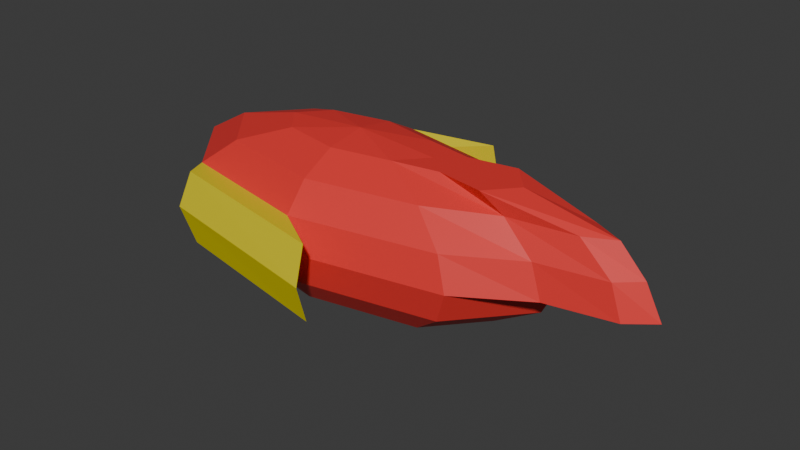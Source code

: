 # Source: fish_enemy_1.blend  (saved by Blender 4.1.23; exported with 4.5.12 LTS)
import bpy
from mathutils import Matrix  # noqa: F401  (used for matrix-valued properties, if any)

bpy.ops.wm.read_factory_settings(use_empty=True)
scene = bpy.context.scene
scene.name = 'Scene'

# ---- collections
col_collection = bpy.data.collections.new('Collection'); scene.collection.children.link(col_collection)

# ---- materials (node trees are filled in below, after node groups)
mat_material = bpy.data.materials.new('Material')
mat_material.alpha_threshold = 0.0
mat_material.use_transparent_shadow = False
mat_material.roughness = 0.5
mat_material.line_color = (0.0, 0.0, 0.0, 1.0)
mat_material_001 = bpy.data.materials.new('Material.001')
mat_material_001.use_transparent_shadow = False
mat_material_002 = bpy.data.materials.new('Material.002')
mat_material_002.use_transparent_shadow = False
mat_material_003 = bpy.data.materials.new('Material.003')
mat_material_003.use_transparent_shadow = False

# ---- material node trees
mat_material.use_nodes = True; mat_material.node_tree.nodes.clear()
_N = mat_material.node_tree.nodes; _L = mat_material.node_tree.links
n0 = _N.new('ShaderNodeOutputMaterial'); n0.name = 'Material Output'; n0.location = (300, 300)
n1 = _N.new('ShaderNodeBsdfPrincipled'); n1.name = 'Principled BSDF'; n1.location = (10, 300)
n1.inputs[0].default_value = (0.8008, 0.03826, 0.035, 1.0)
n1.inputs[3].default_value = 1.45
_L.new(n1.outputs[0], n0.inputs[0])
n0.is_active_output = True
mat_material_001.use_nodes = True; mat_material_001.node_tree.nodes.clear()
_N = mat_material_001.node_tree.nodes; _L = mat_material_001.node_tree.links
n0 = _N.new('ShaderNodeBsdfPrincipled'); n0.name = 'Principled BSDF'; n0.location = (10, 300)
n0.inputs[0].default_value = (1.0, 0.8199, 0.4864, 1.0)
n1 = _N.new('ShaderNodeOutputMaterial'); n1.name = 'Material Output'; n1.location = (300, 300)
_L.new(n0.outputs[0], n1.inputs[0])
n1.is_active_output = True
mat_material_002.use_nodes = True; mat_material_002.node_tree.nodes.clear()
_N = mat_material_002.node_tree.nodes; _L = mat_material_002.node_tree.links
n0 = _N.new('ShaderNodeBsdfPrincipled'); n0.name = 'Principled BSDF'; n0.location = (10, 300)
n0.inputs[0].default_value = (0.8524, 0.3885, 0.2565, 1.0)
n1 = _N.new('ShaderNodeOutputMaterial'); n1.name = 'Material Output'; n1.location = (300, 300)
_L.new(n0.outputs[0], n1.inputs[0])
n1.is_active_output = True
mat_material_003.use_nodes = True; mat_material_003.node_tree.nodes.clear()
_N = mat_material_003.node_tree.nodes; _L = mat_material_003.node_tree.links
n0 = _N.new('ShaderNodeBsdfPrincipled'); n0.name = 'Principled BSDF'; n0.location = (10, 300)
n0.inputs[0].default_value = (0.8535, 0.722, 0.002562, 1.0)
n1 = _N.new('ShaderNodeOutputMaterial'); n1.name = 'Material Output'; n1.location = (300, 300)
_L.new(n0.outputs[0], n1.inputs[0])
n1.is_active_output = True

# ---- world
world_world = bpy.data.worlds.new('World'); scene.world = world_world
world_world.use_nodes = True; world_world.node_tree.nodes.clear()
_N = world_world.node_tree.nodes; _L = world_world.node_tree.links
n0 = _N.new('ShaderNodeOutputWorld'); n0.name = 'World Output'; n0.location = (300, 300)
n1 = _N.new('ShaderNodeBackground'); n1.name = 'Background'; n1.location = (10, 300)
n1.inputs[0].default_value = (0.05088, 0.05088, 0.05088, 1.0)
_L.new(n1.outputs[0], n0.inputs[0])
n0.is_active_output = True
world_world.color = (0.05088, 0.05088, 0.05088)
world_world.use_sun_shadow = False
world_world.sun_shadow_jitter_overblur = 0.0

# ---- meshes
me_cube = bpy.data.meshes.new('Cube')
me_cube.from_pydata([(-0.1353, 0.06476, 0.1816), (-0.25, 0.1197, 0.14), (-0.3266, 0.1564, 0.0777), (-0.3536, 0.1692, 0.004205), (-0.3266, 0.1564, -0.06929), (-0.25, 0.1197, -0.1316), (-0.1353, 0.06476, -0.1732), (-0.1913, 3.904e-09, -0.1732), (-0.3536, 3.904e-09, -0.1316), (-0.4619, 3.904e-09, -0.06929), (-0.5, 3.904e-09, 0.004205), (-0.4619, 3.904e-09, 0.0777), (-0.3536, 3.904e-09, 0.14), (-0.1913, 3.904e-09, 0.1816), (-0.1353, -0.06476, 0.1816), (-0.25, -0.1197, 0.14), (-0.3266, -0.1564, 0.0777), (-0.3536, -0.1692, 0.004205), (-0.3266, -0.1564, -0.06929), (-0.25, -0.1197, -0.1316), (-0.1353, -0.06476, -0.1732), (0.0, -0.09159, -0.1732), (0.0, -0.1692, -0.1316), (0.0, -0.2211, -0.06929), (0.0, -0.2393, 0.004205), (0.0, -0.2211, 0.0777), (0.0, -0.1692, 0.14), (0.0, -0.09159, 0.1816), (0.0, 3.904e-09, 0.1963), (0.1353, -0.06476, 0.1816), (0.25, -0.1197, 0.14), (0.3266, -0.1564, 0.0777), (0.3536, -0.1692, 0.004205), (0.3266, -0.1564, -0.06929), (0.25, -0.1197, -0.1316), (0.1353, -0.06476, -0.1732), (0.0, 3.904e-09, -0.1878), (0.1913, 3.904e-09, -0.1732), (0.3536, 3.904e-09, -0.1316), (0.4619, 3.904e-09, -0.06929), (0.5, 3.904e-09, 0.004205), (0.1913, 3.904e-09, 0.1816), (0.1353, 0.06476, 0.1816), (0.25, 0.1197, 0.14), (0.3266, 0.1564, 0.0777), (0.3536, 0.1692, 0.004205), (0.3266, 0.1564, -0.06929), (0.25, 0.1197, -0.1316), (0.1353, 0.06476, -0.1732), (0.0, 0.09159, -0.1732), (0.0, 0.1692, -0.1316), (0.0, 0.2211, -0.06929), (0.0, 0.2393, 0.004205), (0.0, 0.2211, 0.0777), (0.0, 0.1692, 0.14), (0.0, 0.09159, 0.1816), (-0.2879, 0.2215, 0.08976), (-0.3152, 0.2378, 0.004857), (-0.2879, 0.2215, -0.08004), (-0.2879, -0.2215, 0.08976), (-0.3152, -0.2378, 0.004857), (-0.2879, -0.2215, -0.08004), (0.1243, -0.3034, -0.08004), (0.1243, -0.3264, 0.004857), (0.1243, -0.3034, 0.08976), (0.1243, 0.3034, -0.08004), (0.1243, 0.3264, 0.004857), (0.1243, 0.3034, 0.08976), (0.1353, -0.06476, 0.1816), (0.25, -0.1197, 0.14), (0.3266, -0.1564, 0.0777), (0.3536, -0.1692, 0.004205), (0.5, 3.904e-09, 0.004205), (0.477, 0.06982, 0.0777), (0.504, 0.07557, 0.004205), (0.1913, 3.904e-09, 0.1816), (0.1353, 0.06476, 0.1816), (0.25, 0.1197, 0.14), (0.3266, 0.1564, 0.0777), (0.3536, 0.1692, 0.004205), (0.3503, -0.06476, 0.1816), (0.5508, -0.03237, 0.14), (0.6275, -0.0423, 0.0777), (0.6544, -0.04578, 0.004205), (0.712, 3.904e-09, 0.004205), (0.6739, 3.904e-09, 0.0777), (0.6152, 3.904e-09, 0.14), (0.4063, 3.904e-09, 0.1816), (0.3503, 0.06476, 0.1816), (0.5508, 0.03237, 0.14), (0.6275, 0.0423, 0.0777), (0.6544, 0.04578, 0.004205), (0.2428, -0.04552, 0.1816), (0.4004, -0.05344, 0.14), (0.477, -0.06982, 0.0777), (0.4004, 0.05344, 0.14), (0.2428, 0.04552, 0.1816), (0.6308, 3.795e-09, 0.004205), (0.2988, 3.795e-09, 0.1816), (0.504, -0.07557, 0.004205)], [], [(2, 1, 54, 53), (12, 13, 0, 1), (0, 28, 55), (36, 20, 7), (36, 6, 49), (5, 4, 51, 50), (52, 51, 65, 66), (14, 28, 13), (13, 28, 0), (6, 5, 50, 49), (24, 25, 64, 63), (18, 17, 10, 9), (10, 11, 2, 3), (9, 10, 3, 4), (1, 0, 55, 54), (36, 21, 20), (19, 18, 9, 8), (16, 15, 12, 11), (22, 23, 18, 19), (26, 27, 14, 15), (20, 19, 8, 7), (15, 14, 13, 12), (27, 28, 14), (35, 34, 22, 21), (30, 29, 27, 26), (25, 26, 15, 16), (16, 17, 60, 59), (32, 31, 25, 24), (31, 30, 26, 25), (21, 22, 19, 20), (2, 53, 67, 56), (29, 28, 27), (33, 32, 24, 23), (41, 28, 29), (39, 40, 32, 33), (36, 35, 21), (34, 33, 23, 22), (36, 37, 35), (45, 44, 78, 79), (47, 46, 39, 38), (44, 43, 77, 78), (37, 38, 34, 35), (38, 39, 33, 34), (29, 30, 69, 68), (42, 28, 41), (31, 32, 71, 70), (32, 40, 72, 71), (36, 48, 37), (48, 47, 38, 37), (46, 45, 40, 39), (36, 7, 6), (42, 41, 75, 76), (50, 51, 46, 47), (36, 49, 48), (11, 12, 1, 2), (8, 9, 4, 5), (51, 52, 45, 46), (55, 28, 42), (17, 16, 11, 10), (49, 50, 47, 48), (7, 8, 5, 6), (54, 55, 42, 43), (53, 54, 43, 44), (52, 53, 44, 45), (58, 57, 66, 65), (57, 56, 67, 66), (63, 64, 59, 60), (62, 63, 60, 61), (3, 2, 56, 57), (17, 18, 61, 60), (53, 52, 66, 67), (4, 3, 57, 58), (25, 16, 59, 64), (51, 4, 58, 65), (23, 24, 63, 62), (18, 23, 62, 61), (98, 92, 80, 87), (97, 74, 91, 84), (74, 73, 90, 91), (92, 93, 81, 80), (93, 94, 82, 81), (95, 96, 88, 89), (40, 45, 79, 72), (41, 29, 68, 75), (43, 42, 76, 77), (30, 31, 70, 69), (86, 87, 80, 81), (90, 89, 86, 85), (91, 90, 85, 84), (85, 86, 81, 82), (84, 85, 82, 83), (89, 88, 87, 86), (73, 95, 89, 90), (94, 99, 83, 82), (96, 98, 87, 88), (99, 97, 84, 83), (71, 72, 97, 99), (76, 75, 98, 96), (70, 71, 99, 94), (78, 77, 95, 73), (77, 76, 96, 95), (69, 70, 94, 93), (68, 69, 93, 92), (79, 78, 73, 74), (72, 79, 74, 97), (75, 68, 92, 98)])
me_cube.polygons.foreach_set('material_index', [0, 0, 0, 1, 1, 0, 3, 0, 0, 2, 3, 0, 0, 0, 0, 1, 0, 0, 0, 0, 2, 0, 0, 2, 0, 0, 3, 0, 0, 2, 3, 0, 0, 0, 0, 1, 0, 1, 0, 0, 0, 2, 0, 0, 0, 0, 0, 1, 2, 0, 1, 0, 0, 1, 0, 0, 0, 0, 0, 2, 2, 0, 0, 0, 3, 3, 3, 3, 3, 3, 3, 3, 3, 3, 3, 3, 0, 0, 0, 0, 0, 0, 0, 0, 0, 0, 0, 0, 0, 0, 0, 0, 0, 0, 0, 0, 0, 0, 0, 0, 0, 0, 0, 0, 0, 0])
_uv = me_cube.uv_layers.new(name='UVMap')
_uv.uv.foreach_set('vector', [0.875, 0.625, 0.875, 0.75, 0.75, 0.75, 0.75, 0.625, 1.0, 0.75, 1.0, 0.875, 0.875, 0.875, 0.875, 0.75, 0.875, 0.875, 0.8125, 1.0, 0.75, 0.875, 0.0625, 0.0, 0.125, 0.125, 0.0, 0.125, 0.8125, 0.0, 0.875, 0.125, 0.75, 0.125, 0.875, 0.25, 0.875, 0.375, 0.75, 0.375, 0.75, 0.25, 0.75, 0.5, 0.75, 0.375, 0.75, 0.375, 0.75, 0.5, 0.125, 0.875, 0.0625, 1.0, 0.0, 0.875, 1.0, 0.875, 0.9375, 1.0, 0.875, 0.875, 0.875, 0.125, 0.875, 0.25, 0.75, 0.25, 0.75, 0.125, 0.25, 0.5, 0.25, 0.625, 0.25, 0.625, 0.25, 0.5, 0.125, 0.375, 0.125, 0.5, 0.0, 0.5, 0.0, 0.375, 1.0, 0.5, 1.0, 0.625, 0.875, 0.625, 0.875, 0.5, 1.0, 0.375, 1.0, 0.5, 0.875, 0.5, 0.875, 0.375, 0.875, 0.75, 0.875, 0.875, 0.75, 0.875, 0.75, 0.75, 0.1875, 0.0, 0.25, 0.125, 0.125, 0.125, 0.125, 0.25, 0.125, 0.375, 0.0, 0.375, 0.0, 0.25, 0.125, 0.625, 0.125, 0.75, 0.0, 0.75, 0.0, 0.625, 0.25, 0.25, 0.25, 0.375, 0.125, 0.375, 0.125, 0.25, 0.25, 0.75, 0.25, 0.875, 0.125, 0.875, 0.125, 0.75, 0.125, 0.125, 0.125, 0.25, 0.0, 0.25, 0.0, 0.125, 0.125, 0.75, 0.125, 0.875, 0.0, 0.875, 0.0, 0.75, 0.25, 0.875, 0.1875, 1.0, 0.125, 0.875, 0.375, 0.125, 0.375, 0.25, 0.25, 0.25, 0.25, 0.125, 0.375, 0.75, 0.375, 0.875, 0.25, 0.875, 0.25, 0.75, 0.25, 0.625, 0.25, 0.75, 0.125, 0.75, 0.125, 0.625, 0.125, 0.625, 0.125, 0.5, 0.125, 0.5, 0.125, 0.625, 0.375, 0.5, 0.375, 0.625, 0.25, 0.625, 0.25, 0.5, 0.375, 0.625, 0.375, 0.75, 0.25, 0.75, 0.25, 0.625, 0.25, 0.125, 0.25, 0.25, 0.125, 0.25, 0.125, 0.125, 0.875, 0.625, 0.75, 0.625, 0.75, 0.625, 0.875, 0.625, 0.375, 0.875, 0.3125, 1.0, 0.25, 0.875, 0.375, 0.375, 0.375, 0.5, 0.25, 0.5, 0.25, 0.375, 0.5, 0.875, 0.4375, 1.0, 0.375, 0.875, 0.5, 0.375, 0.5, 0.5, 0.375, 0.5, 0.375, 0.375, 0.3125, 0.0, 0.375, 0.125, 0.25, 0.125, 0.375, 0.25, 0.375, 0.375, 0.25, 0.375, 0.25, 0.25, 0.4375, 0.0, 0.5, 0.125, 0.375, 0.125, 0.625, 0.5, 0.625, 0.625, 0.625, 0.625, 0.625, 0.5, 0.625, 0.25, 0.625, 0.375, 0.5, 0.375, 0.5, 0.25, 0.625, 0.625, 0.625, 0.75, 0.625, 0.75, 0.625, 0.625, 0.5, 0.125, 0.5, 0.25, 0.375, 0.25, 0.375, 0.125, 0.5, 0.25, 0.5, 0.375, 0.375, 0.375, 0.375, 0.25, 0.375, 0.875, 0.375, 0.75, 0.375, 0.75, 0.375, 0.875, 0.625, 0.875, 0.5625, 1.0, 0.5, 0.875, 0.375, 0.625, 0.375, 0.5, 0.375, 0.5, 0.375, 0.625, 0.375, 0.5, 0.5, 0.5, 0.5, 0.5, 0.375, 0.5, 0.5625, 0.0, 0.625, 0.125, 0.5, 0.125, 0.625, 0.125, 0.625, 0.25, 0.5, 0.25, 0.5, 0.125, 0.625, 0.375, 0.625, 0.5, 0.5, 0.5, 0.5, 0.375, 0.9375, 0.0, 1.0, 0.125, 0.875, 0.125, 0.625, 0.875, 0.5, 0.875, 0.5, 0.875, 0.625, 0.875, 0.75, 0.25, 0.75, 0.375, 0.625, 0.375, 0.625, 0.25, 0.6875, 0.0, 0.75, 0.125, 0.625, 0.125, 1.0, 0.625, 1.0, 0.75, 0.875, 0.75, 0.875, 0.625, 1.0, 0.25, 1.0, 0.375, 0.875, 0.375, 0.875, 0.25, 0.75, 0.375, 0.75, 0.5, 0.625, 0.5, 0.625, 0.375, 0.75, 0.875, 0.6875, 1.0, 0.625, 0.875, 0.125, 0.5, 0.125, 0.625, 0.0, 0.625, 0.0, 0.5, 0.75, 0.125, 0.75, 0.25, 0.625, 0.25, 0.625, 0.125, 1.0, 0.125, 1.0, 0.25, 0.875, 0.25, 0.875, 0.125, 0.75, 0.75, 0.75, 0.875, 0.625, 0.875, 0.625, 0.75, 0.75, 0.625, 0.75, 0.75, 0.625, 0.75, 0.625, 0.625, 0.75, 0.5, 0.75, 0.625, 0.625, 0.625, 0.625, 0.5, 0.875, 0.375, 0.875, 0.5, 0.75, 0.5, 0.75, 0.375, 0.875, 0.5, 0.875, 0.625, 0.75, 0.625, 0.75, 0.5, 0.25, 0.5, 0.25, 0.625, 0.125, 0.625, 0.125, 0.5, 0.25, 0.375, 0.25, 0.5, 0.125, 0.5, 0.125, 0.375, 0.875, 0.5, 0.875, 0.625, 0.875, 0.625, 0.875, 0.5, 0.125, 0.5, 0.125, 0.375, 0.125, 0.375, 0.125, 0.5, 0.75, 0.625, 0.75, 0.5, 0.75, 0.5, 0.75, 0.625, 0.875, 0.375, 0.875, 0.5, 0.875, 0.5, 0.875, 0.375, 0.25, 0.625, 0.125, 0.625, 0.125, 0.625, 0.25, 0.625, 0.75, 0.375, 0.875, 0.375, 0.875, 0.375, 0.75, 0.375, 0.25, 0.375, 0.25, 0.5, 0.25, 0.5, 0.25, 0.375, 0.125, 0.375, 0.25, 0.375, 0.25, 0.375, 0.125, 0.375, 0.5, 0.875, 0.375, 0.875, 0.375, 0.875, 0.5, 0.875, 0.5, 0.5, 0.625, 0.5, 0.625, 0.5, 0.5, 0.5, 0.625, 0.5, 0.625, 0.625, 0.625, 0.625, 0.625, 0.5, 0.375, 0.875, 0.375, 0.75, 0.375, 0.75, 0.375, 0.875, 0.375, 0.75, 0.375, 0.625, 0.375, 0.625, 0.375, 0.75, 0.625, 0.75, 0.625, 0.875, 0.625, 0.875, 0.625, 0.75, 0.5, 0.5, 0.625, 0.5, 0.625, 0.5, 0.5, 0.5, 0.5, 0.875, 0.375, 0.875, 0.375, 0.875, 0.5, 0.875, 0.625, 0.75, 0.625, 0.875, 0.625, 0.875, 0.625, 0.75, 0.375, 0.75, 0.375, 0.625, 0.375, 0.625, 0.375, 0.75, 0.5, 0.75, 0.5, 0.875, 0.375, 0.875, 0.375, 0.75, 0.625, 0.625, 0.625, 0.75, 0.5, 0.75, 0.5, 0.625, 0.625, 0.5, 0.625, 0.625, 0.5, 0.625, 0.5, 0.5, 0.5, 0.625, 0.5, 0.75, 0.375, 0.75, 0.375, 0.625, 0.5, 0.5, 0.5, 0.625, 0.375, 0.625, 0.375, 0.5, 0.625, 0.75, 0.625, 0.875, 0.5, 0.875, 0.5, 0.75, 0.625, 0.625, 0.625, 0.75, 0.625, 0.75, 0.625, 0.625, 0.375, 0.625, 0.375, 0.5, 0.375, 0.5, 0.375, 0.625, 0.625, 0.875, 0.5, 0.875, 0.5, 0.875, 0.625, 0.875, 0.375, 0.5, 0.5, 0.5, 0.5, 0.5, 0.375, 0.5, 0.375, 0.5, 0.5, 0.5, 0.5, 0.5, 0.375, 0.5, 0.625, 0.875, 0.5, 0.875, 0.5, 0.875, 0.625, 0.875, 0.375, 0.625, 0.375, 0.5, 0.375, 0.5, 0.375, 0.625, 0.625, 0.625, 0.625, 0.75, 0.625, 0.75, 0.625, 0.625, 0.625, 0.75, 0.625, 0.875, 0.625, 0.875, 0.625, 0.75, 0.375, 0.75, 0.375, 0.625, 0.375, 0.625, 0.375, 0.75, 0.375, 0.875, 0.375, 0.75, 0.375, 0.75, 0.375, 0.875, 0.625, 0.5, 0.625, 0.625, 0.625, 0.625, 0.625, 0.5, 0.5, 0.5, 0.625, 0.5, 0.625, 0.5, 0.5, 0.5, 0.5, 0.875, 0.375, 0.875, 0.375, 0.875, 0.5, 0.875])
me_cube.materials.append(mat_material)
me_cube.materials.append(mat_material_001)
me_cube.materials.append(mat_material_002)
me_cube.materials.append(mat_material_003)
me_cube.use_mirror_vertex_groups = False
me_cube.update()
arm_armature_001 = bpy.data.armatures.new('Armature.001')  # bones are not reproduced

# ---- objects
ob_cube = bpy.data.objects.new('Cube', me_cube)
ob_armature = bpy.data.objects.new('Armature', arm_armature_001)

# ---- transforms, parenting, visibility, modifiers, constraints
ob_cube.parent = ob_armature
ob_cube.matrix_parent_inverse = Matrix(((1.845e-07, -0.0, -2.443, 2.307e-08), (-0.0, 2.443, -0.0, -0.0), (2.443, -0.0, 1.845e-07, 0.3056), (-0.0, -0.0, -0.0, 1.0)))
ob_cube.location = (0.0, 0.0, 0.0)
ob_cube.lock_rotations_4d = False
ob_cube.empty_display_type = 'ARROWS'
ob_cube.lineart.crease_threshold = 0.0
_vg = ob_cube.vertex_groups.new(name='Bone')
for _i, _w in zip([0, 1, 2, 4, 5, 6, 7, 8, 12, 13, 14, 15, 16, 18, 19, 20, 21, 22, 23, 25, 26, 27, 28, 29, 30, 31, 33, 34, 35, 36, 37, 41, 42, 43, 44, 46, 47, 48, 49, 50, 51, 53, 54, 55], [0.4661, 0.119, 0.007883, 0.01085, 0.1196, 0.4939, 0.2615, 0.03663, 0.03811, 0.2658, 0.5018, 0.1219, 0.01177, 0.007117, 0.1171, 0.4594, 0.4612, 0.1342, 0.0002157, 0.006955, 0.1495, 0.4832, 0.6112, 0.2668, 0.08015, 0.01925, 0.00459, 0.05166, 0.1635, 0.5899, 0.1046, 0.2028, 0.2215, 0.06984, 0.01529, 0.00183, 0.05273, 0.1816, 0.4572, 0.1401, 0.003177, 0.003083, 0.1412, 0.4775]): _vg.add([_i], _w, 'REPLACE')
_vg = ob_cube.vertex_groups.new(name='Bone.001')
for _i, _w in zip([0, 1, 2, 3, 4, 5, 6, 7, 8, 9, 10, 11, 12, 13, 14, 15, 16, 17, 18, 19, 20, 21, 22, 26, 27, 28, 29, 36, 41, 42, 48, 49, 50, 54, 55, 56, 58, 59, 61], [0.1777, 0.1449, 0.07552, 0.08451, 0.1554, 0.4555, 0.2377, 0.5311, 0.8077, 0.8992, 0.9223, 0.8993, 0.8078, 0.5317, 0.2388, 0.4558, 0.1555, 0.08451, 0.07547, 0.1446, 0.1768, 0.05744, 0.007596, 0.05117, 0.0739, 0.07236, 0.02824, 0.06942, 0.004398, 0.006763, 0.003092, 0.07012, 0.04909, 0.009468, 0.05956, 0.01558, 0.03647, 0.03659, 0.01551]): _vg.add([_i], _w, 'REPLACE')
_vg = ob_cube.vertex_groups.new(name='Bone.002')
for _i, _w in zip([0, 6, 7, 13, 14, 20, 21, 22, 23, 25, 26, 27, 28, 29, 30, 31, 32, 33, 34, 35, 36, 37, 38, 39, 41, 42, 43, 44, 45, 46, 47, 48, 49, 50, 51, 53, 54, 55, 68, 69, 70, 71, 73, 74, 75, 76, 77, 78, 79, 80, 81, 87, 88, 89, 92, 93, 94, 95, 96, 98, 99], [0.06117, 0.06635, 0.03159, 0.01839, 0.05393, 0.07126, 0.1888, 0.1151, 0.01663, 0.009128, 0.09597, 0.1563, 0.1601, 0.5172, 0.6727, 0.7643, 0.7902, 0.7833, 0.763, 0.6648, 0.192, 0.757, 0.7319, 0.12, 0.6447, 0.579, 0.7103, 0.7787, 0.7908, 0.7765, 0.7671, 0.6527, 0.197, 0.1159, 0.01691, 0.0114, 0.1031, 0.1641, 0.8565, 0.6522, 0.5519, 0.4999, 0.1077, 0.1259, 0.7364, 0.8005, 0.6746, 0.5656, 0.5227, 0.357, 0.08718, 0.2377, 0.3723, 0.05922, 0.6496, 0.2367, 0.1115, 0.2348, 0.7015, 0.6059, 0.1137]): _vg.add([_i], _w, 'REPLACE')
_vg = ob_cube.vertex_groups.new(name='Bone.003')
for _i, _w in zip([32, 33, 34, 37, 38, 39, 45, 46, 47, 68, 69, 70, 71, 73, 74, 75, 76, 77, 78, 79, 80, 81, 82, 83, 85, 86, 87, 88, 89, 90, 92, 93, 94, 95, 96, 98, 99], [0.03416, 0.05215, 0.02379, 0.02688, 0.1661, 0.6656, 0.03071, 0.06296, 0.01331, 0.1284, 0.2753, 0.314, 0.3127, 0.6028, 0.2584, 0.2161, 0.1704, 0.2505, 0.3081, 0.322, 0.558, 0.2445, 0.102, 0.027, 0.03097, 0.1397, 0.566, 0.5305, 0.259, 0.07612, 0.2888, 0.5942, 0.587, 0.5834, 0.249, 0.3147, 0.2536]): _vg.add([_i], _w, 'REPLACE')
_vg = ob_cube.vertex_groups.new(name='Bone.004')
for _i, _w in zip([32, 38, 39, 40, 45, 69, 70, 71, 72, 73, 74, 75, 76, 77, 78, 79, 80, 81, 82, 83, 84, 85, 86, 87, 88, 89, 90, 91, 92, 93, 94, 95, 96, 97, 98, 99], [0.004816, 0.05122, 0.2036, 1.0, 0.0193, 0.07244, 0.1341, 0.1874, 1.0, 0.2895, 0.6157, 0.04492, 0.008275, 0.07496, 0.1263, 0.1553, 0.08502, 0.6684, 0.8803, 0.9447, 1.0, 0.9557, 0.8413, 0.1964, 0.09717, 0.6818, 0.9056, 0.9689, 0.06162, 0.1691, 0.3015, 0.1818, 0.04911, 1.0, 0.07938, 0.6327]): _vg.add([_i], _w, 'REPLACE')
_vg = ob_cube.vertex_groups.new(name='Bone.005')
for _i, _w in zip([0, 1, 2, 3, 4, 5, 6, 7, 8, 9, 10, 11, 12, 13, 14, 20, 27, 28, 29, 36, 37, 41, 42, 43, 44, 45, 46, 47, 48, 49, 50, 51, 52, 53, 54, 55, 56, 57, 58, 65, 66, 67], [0.2639, 0.7001, 0.8852, 0.8936, 0.8019, 0.3818, 0.1621, 0.06697, 0.0559, 0.03243, 0.021, 0.04691, 0.08556, 0.09957, 0.02838, 0.008438, 0.003401, 0.0842, 0.008281, 0.06369, 0.02038, 0.06306, 0.1449, 0.1875, 0.1416, 0.1033, 0.1054, 0.1191, 0.09662, 0.2459, 0.6812, 0.9272, 0.9926, 0.9333, 0.7167, 0.2757, 0.947, 0.995, 0.9372, 0.9757, 0.9973, 0.9836]): _vg.add([_i], _w, 'REPLACE')
_vg = ob_cube.vertex_groups.new(name='Bone.006')
for _i, _w in zip([0, 6, 7, 8, 9, 10, 11, 12, 13, 14, 15, 16, 17, 18, 19, 20, 21, 22, 23, 24, 25, 26, 27, 28, 29, 30, 31, 32, 33, 34, 35, 36, 37, 41, 59, 60, 61, 62, 63, 64], [0.01147, 0.02561, 0.09813, 0.0853, 0.04683, 0.02101, 0.03254, 0.0562, 0.06851, 0.1659, 0.3833, 0.8021, 0.8935, 0.8849, 0.6988, 0.2605, 0.2655, 0.7089, 0.9311, 0.9926, 0.9301, 0.6924, 0.2589, 0.07107, 0.1435, 0.2045, 0.1535, 0.1074, 0.1051, 0.119, 0.108, 0.07787, 0.02662, 0.05963, 0.9376, 0.995, 0.9467, 0.9828, 0.9973, 0.9767]): _vg.add([_i], _w, 'REPLACE')
_m = ob_cube.modifiers.new('Armature', 'ARMATURE')
_m.object = ob_armature
ob_armature.location = (-0.1251, 0.0, 0.0)
ob_armature.rotation_euler = (-0.0, 1.571, 0.0)
ob_armature.scale = (0.4093, 0.4093, 0.4093)

# ---- collection membership
col_collection.objects.link(ob_cube)
col_collection.objects.link(ob_armature)

# ---- scene / render settings (as saved in the file)
scene.frame_start = 1; scene.frame_end = 40; scene.frame_set(1)
scene.render.engine = 'BLENDER_EEVEE_NEXT'
scene.cycles.sampling_pattern = 'TABULATED_SOBOL'
scene.eevee.ray_tracing_options.trace_max_roughness = 0.0
bpy.context.view_layer.update()

# ---- added for rendering (the .blend has no active camera and no usable light): camera, sun
cam_auto = bpy.data.cameras.new('AutoCamera')
cam_auto.lens = 50.0
cam_auto.sensor_width = 36.0
cam_auto.clip_end = 1000.0
ob_auto_camera = bpy.data.objects.new('AutoCamera', cam_auto)
scene.collection.objects.link(ob_auto_camera)
ob_auto_camera.location = (1.42836, -1.58684, 1.0621)
ob_auto_camera.rotation_euler = (1.09748, -7.21219e-08, 0.694738)
scene.camera = ob_auto_camera
light_auto_sun = bpy.data.lights.new('AutoSun', 'SUN')
light_auto_sun.energy = 3.0
light_auto_sun.angle = 0.0523599
ob_auto_sun = bpy.data.objects.new('AutoSun', light_auto_sun)
scene.collection.objects.link(ob_auto_sun)
ob_auto_sun.rotation_euler = (0.872665, 0.174533, 0.523599)
bpy.context.view_layer.update()
